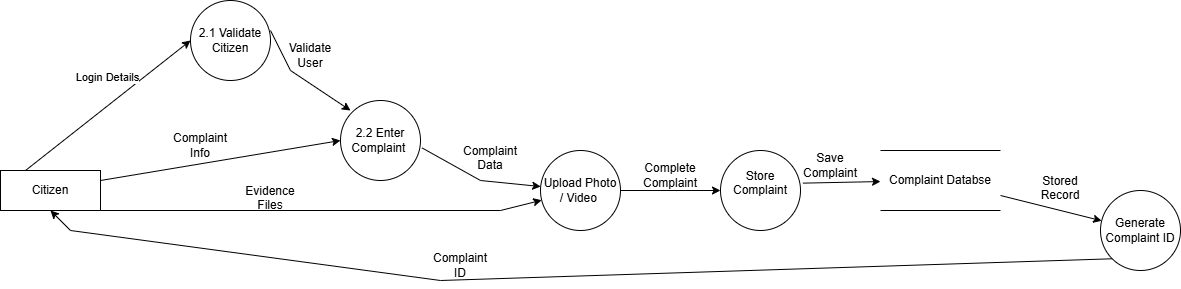

The diagram above was exported from draw.io. Its source (the exported page's mxGraphModel, read from the mxfile embedded in the PNG):
<mxGraphModel dx="1042" dy="562" grid="1" gridSize="10" guides="1" tooltips="1" connect="1" arrows="1" fold="1" page="1" pageScale="1" pageWidth="827" pageHeight="1169" math="0" shadow="0">
  <root>
    <mxCell id="0" />
    <mxCell id="1" parent="0" />
    <mxCell id="zz-BZU-i5V0GcxfXWDMU-1" parent="1" style="rounded=0;whiteSpace=wrap;html=1;" value="Citizen" vertex="1">
      <mxGeometry height="40" width="100" x="10" y="290" as="geometry" />
    </mxCell>
    <mxCell id="zz-BZU-i5V0GcxfXWDMU-2" parent="1" style="ellipse;whiteSpace=wrap;html=1;aspect=fixed;" value="2.1 Validate Citizen" vertex="1">
      <mxGeometry height="80" width="80" x="200" y="120" as="geometry" />
    </mxCell>
    <mxCell id="zz-BZU-i5V0GcxfXWDMU-3" parent="1" style="ellipse;whiteSpace=wrap;html=1;aspect=fixed;" value="2.2 Enter Complaint&amp;nbsp;" vertex="1">
      <mxGeometry height="80" width="80" x="350" y="220" as="geometry" />
    </mxCell>
    <mxCell id="zz-BZU-i5V0GcxfXWDMU-4" parent="1" style="ellipse;whiteSpace=wrap;html=1;aspect=fixed;" value="Upload Photo / Video&amp;nbsp;" vertex="1">
      <mxGeometry height="80" width="80" x="550" y="270" as="geometry" />
    </mxCell>
    <mxCell id="zz-BZU-i5V0GcxfXWDMU-7" edge="1" parent="1" source="zz-BZU-i5V0GcxfXWDMU-3" style="endArrow=classic;html=1;rounded=0;exitX=1.02;exitY=0.593;exitDx=0;exitDy=0;exitPerimeter=0;" target="zz-BZU-i5V0GcxfXWDMU-4" value="">
      <mxGeometry height="50" relative="1" width="50" as="geometry">
        <Array as="points">
          <mxPoint x="490" y="300" />
        </Array>
        <mxPoint x="450" y="270" as="sourcePoint" />
        <mxPoint x="530" y="320" as="targetPoint" />
      </mxGeometry>
    </mxCell>
    <mxCell id="zz-BZU-i5V0GcxfXWDMU-9" edge="1" parent="1" style="endArrow=classic;html=1;rounded=0;" value="">
      <mxGeometry height="50" relative="1" width="50" as="geometry">
        <Array as="points">
          <mxPoint x="300" y="190" />
        </Array>
        <mxPoint x="280" y="150" as="sourcePoint" />
        <mxPoint x="360" y="230" as="targetPoint" />
      </mxGeometry>
    </mxCell>
    <mxCell id="zz-BZU-i5V0GcxfXWDMU-10" edge="1" parent="1" source="zz-BZU-i5V0GcxfXWDMU-1" style="endArrow=classic;html=1;rounded=0;exitX=0.25;exitY=0;exitDx=0;exitDy=0;" value="">
      <mxGeometry height="50" relative="1" width="50" as="geometry">
        <mxPoint x="30" y="260" as="sourcePoint" />
        <mxPoint x="200" y="160" as="targetPoint" />
      </mxGeometry>
    </mxCell>
    <mxCell id="zz-BZU-i5V0GcxfXWDMU-12" connectable="0" parent="zz-BZU-i5V0GcxfXWDMU-10" style="edgeLabel;html=1;align=center;verticalAlign=middle;resizable=0;points=[];" value="Login Details" vertex="1">
      <mxGeometry relative="1" x="0.1752" y="-3" as="geometry">
        <mxPoint x="-17" y="-20" as="offset" />
      </mxGeometry>
    </mxCell>
    <mxCell id="zz-BZU-i5V0GcxfXWDMU-13" parent="1" style="text;html=1;whiteSpace=wrap;strokeColor=none;fillColor=none;align=center;verticalAlign=middle;rounded=0;" value="Validate User" vertex="1">
      <mxGeometry height="30" width="60" x="290" y="160" as="geometry" />
    </mxCell>
    <mxCell id="zz-BZU-i5V0GcxfXWDMU-14" parent="1" style="text;html=1;whiteSpace=wrap;strokeColor=none;fillColor=none;align=center;verticalAlign=middle;rounded=0;" value="Complaint Info" vertex="1">
      <mxGeometry height="30" width="60" x="180" y="250" as="geometry" />
    </mxCell>
    <mxCell id="zz-BZU-i5V0GcxfXWDMU-15" parent="1" style="text;html=1;whiteSpace=wrap;strokeColor=none;fillColor=none;align=center;verticalAlign=middle;rounded=0;" value="Complaint Data&lt;div&gt;&lt;br&gt;&lt;/div&gt;" vertex="1">
      <mxGeometry height="30" width="60" x="470" y="270" as="geometry" />
    </mxCell>
    <mxCell id="zz-BZU-i5V0GcxfXWDMU-16" edge="1" parent="1" source="zz-BZU-i5V0GcxfXWDMU-1" style="endArrow=classic;html=1;rounded=0;exitX=1;exitY=0.25;exitDx=0;exitDy=0;entryX=0;entryY=0.5;entryDx=0;entryDy=0;" target="zz-BZU-i5V0GcxfXWDMU-3" value="">
      <mxGeometry height="50" relative="1" width="50" as="geometry">
        <mxPoint x="390" y="320" as="sourcePoint" />
        <mxPoint x="440" y="270" as="targetPoint" />
      </mxGeometry>
    </mxCell>
    <mxCell id="zz-BZU-i5V0GcxfXWDMU-17" edge="1" parent="1" source="zz-BZU-i5V0GcxfXWDMU-1" style="endArrow=classic;html=1;rounded=0;exitX=1;exitY=1;exitDx=0;exitDy=0;" target="zz-BZU-i5V0GcxfXWDMU-4" value="">
      <mxGeometry height="50" relative="1" width="50" as="geometry">
        <Array as="points">
          <mxPoint x="510" y="330" />
        </Array>
        <mxPoint x="390" y="320" as="sourcePoint" />
        <mxPoint x="440" y="270" as="targetPoint" />
      </mxGeometry>
    </mxCell>
    <mxCell id="zz-BZU-i5V0GcxfXWDMU-18" parent="1" style="text;html=1;whiteSpace=wrap;strokeColor=none;fillColor=none;align=center;verticalAlign=middle;rounded=0;" value="Evidence Files&lt;div&gt;&lt;br&gt;&lt;/div&gt;" vertex="1">
      <mxGeometry height="30" width="60" x="250" y="310" as="geometry" />
    </mxCell>
    <mxCell id="zz-BZU-i5V0GcxfXWDMU-19" parent="1" style="ellipse;whiteSpace=wrap;html=1;aspect=fixed;" value="Store Complaint&lt;div&gt;&lt;br&gt;&lt;/div&gt;" vertex="1">
      <mxGeometry height="80" width="80" x="730" y="270" as="geometry" />
    </mxCell>
    <mxCell id="zz-BZU-i5V0GcxfXWDMU-21" edge="1" parent="1" source="zz-BZU-i5V0GcxfXWDMU-4" style="endArrow=classic;html=1;rounded=0;exitX=1;exitY=0.5;exitDx=0;exitDy=0;" target="zz-BZU-i5V0GcxfXWDMU-19" value="">
      <mxGeometry height="50" relative="1" width="50" as="geometry">
        <mxPoint x="820" y="320" as="sourcePoint" />
        <mxPoint x="870" y="270" as="targetPoint" />
      </mxGeometry>
    </mxCell>
    <mxCell id="zz-BZU-i5V0GcxfXWDMU-22" parent="1" style="text;html=1;whiteSpace=wrap;strokeColor=none;fillColor=none;align=center;verticalAlign=middle;rounded=0;" value="Complete Complaint" vertex="1">
      <mxGeometry height="30" width="60" x="650" y="280" as="geometry" />
    </mxCell>
    <mxCell id="zz-BZU-i5V0GcxfXWDMU-24" edge="1" parent="1" source="zz-BZU-i5V0GcxfXWDMU-19" style="endArrow=classic;html=1;rounded=0;exitX=1.03;exitY=0.408;exitDx=0;exitDy=0;exitPerimeter=0;entryX=0;entryY=0.388;entryDx=0;entryDy=0;entryPerimeter=0;" value="">
      <mxGeometry height="50" relative="1" width="50" as="geometry">
        <mxPoint x="820" y="320" as="sourcePoint" />
        <mxPoint x="890" y="301.03999999999996" as="targetPoint" />
      </mxGeometry>
    </mxCell>
    <mxCell id="zz-BZU-i5V0GcxfXWDMU-25" parent="1" style="text;html=1;whiteSpace=wrap;strokeColor=none;fillColor=none;align=center;verticalAlign=middle;rounded=0;" value="Save Complaint" vertex="1">
      <mxGeometry height="30" width="60" x="810" y="270" as="geometry" />
    </mxCell>
    <mxCell id="zz-BZU-i5V0GcxfXWDMU-26" parent="1" style="shape=partialRectangle;whiteSpace=wrap;html=1;left=0;right=0;fillColor=none;" value="Complaint Databse" vertex="1">
      <mxGeometry height="60" width="120" x="890" y="270" as="geometry" />
    </mxCell>
    <mxCell id="zz-BZU-i5V0GcxfXWDMU-27" parent="1" style="ellipse;whiteSpace=wrap;html=1;aspect=fixed;" value="Generate Complaint ID" vertex="1">
      <mxGeometry height="80" width="80" x="1110" y="310" as="geometry" />
    </mxCell>
    <mxCell id="zz-BZU-i5V0GcxfXWDMU-28" edge="1" parent="1" source="zz-BZU-i5V0GcxfXWDMU-26" style="endArrow=classic;html=1;rounded=0;" target="zz-BZU-i5V0GcxfXWDMU-27" value="">
      <mxGeometry height="50" relative="1" width="50" as="geometry">
        <mxPoint x="1070" y="290" as="sourcePoint" />
        <mxPoint x="1120" y="240" as="targetPoint" />
      </mxGeometry>
    </mxCell>
    <mxCell id="zz-BZU-i5V0GcxfXWDMU-29" parent="1" style="text;html=1;whiteSpace=wrap;strokeColor=none;fillColor=none;align=center;verticalAlign=middle;rounded=0;" value="Stored Record&lt;div&gt;&lt;br&gt;&lt;/div&gt;" vertex="1">
      <mxGeometry height="30" width="60" x="1040" y="300" as="geometry" />
    </mxCell>
    <mxCell id="zz-BZU-i5V0GcxfXWDMU-30" edge="1" parent="1" source="zz-BZU-i5V0GcxfXWDMU-27" style="endArrow=classic;html=1;rounded=0;exitX=0;exitY=1;exitDx=0;exitDy=0;entryX=0.5;entryY=1;entryDx=0;entryDy=0;" target="zz-BZU-i5V0GcxfXWDMU-1" value="">
      <mxGeometry height="50" relative="1" width="50" as="geometry">
        <Array as="points">
          <mxPoint x="450" y="400" />
          <mxPoint x="80" y="350" />
        </Array>
        <mxPoint x="925" y="440" as="sourcePoint" />
        <mxPoint x="140" y="378" as="targetPoint" />
      </mxGeometry>
    </mxCell>
    <mxCell id="zz-BZU-i5V0GcxfXWDMU-31" parent="1" style="text;html=1;whiteSpace=wrap;strokeColor=none;fillColor=none;align=center;verticalAlign=middle;rounded=0;" value="Complaint ID" vertex="1">
      <mxGeometry height="30" width="60" x="440" y="370" as="geometry" />
    </mxCell>
  </root>
</mxGraphModel>